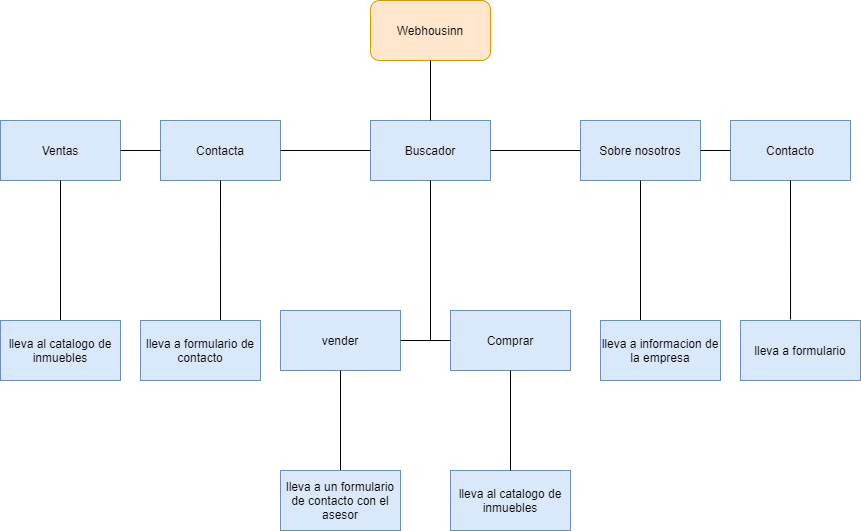

The diagram above was exported from draw.io. Its source (the exported page's mxGraphModel, read from the mxfile embedded in the PNG):
<mxGraphModel dx="1694" dy="482" grid="1" gridSize="10" guides="1" tooltips="1" connect="1" arrows="1" fold="1" page="1" pageScale="1" pageWidth="827" pageHeight="1169" math="0" shadow="0">
  <root>
    <mxCell id="0" />
    <mxCell id="1" parent="0" />
    <mxCell id="Dc2YPVd7ywTNfwH0xL00-1" value="Contacta" style="rounded=0;whiteSpace=wrap;html=1;fillColor=#dae8fc;strokeColor=#6c8ebf;" vertex="1" parent="1">
      <mxGeometry x="130" y="130" width="120" height="60" as="geometry" />
    </mxCell>
    <mxCell id="Dc2YPVd7ywTNfwH0xL00-2" value="Ventas" style="rounded=0;whiteSpace=wrap;html=1;fillColor=#dae8fc;strokeColor=#6c8ebf;" vertex="1" parent="1">
      <mxGeometry x="-30" y="130" width="120" height="60" as="geometry" />
    </mxCell>
    <mxCell id="Dc2YPVd7ywTNfwH0xL00-3" value="Buscador" style="rounded=0;whiteSpace=wrap;html=1;fillColor=#dae8fc;strokeColor=#6c8ebf;" vertex="1" parent="1">
      <mxGeometry x="340" y="130" width="120" height="60" as="geometry" />
    </mxCell>
    <mxCell id="Dc2YPVd7ywTNfwH0xL00-4" value="Webhousinn" style="rounded=1;whiteSpace=wrap;html=1;fillColor=#ffe6cc;strokeColor=#d79b00;" vertex="1" parent="1">
      <mxGeometry x="340" y="10" width="120" height="60" as="geometry" />
    </mxCell>
    <mxCell id="Dc2YPVd7ywTNfwH0xL00-5" value="Sobre nosotros" style="rounded=0;whiteSpace=wrap;html=1;fillColor=#dae8fc;strokeColor=#6c8ebf;" vertex="1" parent="1">
      <mxGeometry x="550" y="130" width="120" height="60" as="geometry" />
    </mxCell>
    <mxCell id="Dc2YPVd7ywTNfwH0xL00-6" value="Contacto" style="rounded=0;whiteSpace=wrap;html=1;fillColor=#dae8fc;strokeColor=#6c8ebf;" vertex="1" parent="1">
      <mxGeometry x="700" y="130" width="120" height="60" as="geometry" />
    </mxCell>
    <mxCell id="Dc2YPVd7ywTNfwH0xL00-7" value="" style="endArrow=none;html=1;entryX=0.5;entryY=1;entryDx=0;entryDy=0;exitX=0.5;exitY=0;exitDx=0;exitDy=0;" edge="1" parent="1" source="Dc2YPVd7ywTNfwH0xL00-30" target="Dc2YPVd7ywTNfwH0xL00-2">
      <mxGeometry width="50" height="50" relative="1" as="geometry">
        <mxPoint x="30" y="320" as="sourcePoint" />
        <mxPoint x="440" y="230" as="targetPoint" />
        <Array as="points" />
      </mxGeometry>
    </mxCell>
    <mxCell id="Dc2YPVd7ywTNfwH0xL00-8" value="" style="endArrow=none;html=1;exitX=0.5;exitY=1;exitDx=0;exitDy=0;entryX=0.667;entryY=0;entryDx=0;entryDy=0;entryPerimeter=0;" edge="1" parent="1" source="Dc2YPVd7ywTNfwH0xL00-1" target="Dc2YPVd7ywTNfwH0xL00-31">
      <mxGeometry width="50" height="50" relative="1" as="geometry">
        <mxPoint x="390" y="280" as="sourcePoint" />
        <mxPoint x="190" y="320" as="targetPoint" />
      </mxGeometry>
    </mxCell>
    <mxCell id="Dc2YPVd7ywTNfwH0xL00-9" value="" style="endArrow=none;html=1;entryX=0.5;entryY=1;entryDx=0;entryDy=0;" edge="1" parent="1" target="Dc2YPVd7ywTNfwH0xL00-3">
      <mxGeometry width="50" height="50" relative="1" as="geometry">
        <mxPoint x="400" y="350" as="sourcePoint" />
        <mxPoint x="440" y="230" as="targetPoint" />
      </mxGeometry>
    </mxCell>
    <mxCell id="Dc2YPVd7ywTNfwH0xL00-10" value="" style="endArrow=none;html=1;entryX=0.5;entryY=1;entryDx=0;entryDy=0;" edge="1" parent="1" target="Dc2YPVd7ywTNfwH0xL00-5">
      <mxGeometry width="50" height="50" relative="1" as="geometry">
        <mxPoint x="610" y="330" as="sourcePoint" />
        <mxPoint x="440" y="230" as="targetPoint" />
      </mxGeometry>
    </mxCell>
    <mxCell id="Dc2YPVd7ywTNfwH0xL00-11" value="" style="endArrow=none;html=1;entryX=0.5;entryY=1;entryDx=0;entryDy=0;exitX=0.417;exitY=-0.017;exitDx=0;exitDy=0;exitPerimeter=0;" edge="1" parent="1" source="Dc2YPVd7ywTNfwH0xL00-33" target="Dc2YPVd7ywTNfwH0xL00-6">
      <mxGeometry width="50" height="50" relative="1" as="geometry">
        <mxPoint x="760" y="320" as="sourcePoint" />
        <mxPoint x="440" y="230" as="targetPoint" />
      </mxGeometry>
    </mxCell>
    <mxCell id="Dc2YPVd7ywTNfwH0xL00-12" value="" style="endArrow=none;html=1;entryX=0.5;entryY=1;entryDx=0;entryDy=0;" edge="1" parent="1" target="Dc2YPVd7ywTNfwH0xL00-4">
      <mxGeometry width="50" height="50" relative="1" as="geometry">
        <mxPoint x="400" y="130" as="sourcePoint" />
        <mxPoint x="440" y="230" as="targetPoint" />
      </mxGeometry>
    </mxCell>
    <mxCell id="Dc2YPVd7ywTNfwH0xL00-17" value="" style="endArrow=none;html=1;exitX=1;exitY=0.5;exitDx=0;exitDy=0;entryX=0;entryY=0.5;entryDx=0;entryDy=0;" edge="1" parent="1" source="Dc2YPVd7ywTNfwH0xL00-2" target="Dc2YPVd7ywTNfwH0xL00-1">
      <mxGeometry width="50" height="50" relative="1" as="geometry">
        <mxPoint x="390" y="280" as="sourcePoint" />
        <mxPoint x="440" y="230" as="targetPoint" />
      </mxGeometry>
    </mxCell>
    <mxCell id="Dc2YPVd7ywTNfwH0xL00-18" value="" style="endArrow=none;html=1;entryX=1;entryY=0.5;entryDx=0;entryDy=0;exitX=0;exitY=0.5;exitDx=0;exitDy=0;" edge="1" parent="1" source="Dc2YPVd7ywTNfwH0xL00-5" target="Dc2YPVd7ywTNfwH0xL00-3">
      <mxGeometry width="50" height="50" relative="1" as="geometry">
        <mxPoint x="390" y="280" as="sourcePoint" />
        <mxPoint x="470" y="210" as="targetPoint" />
      </mxGeometry>
    </mxCell>
    <mxCell id="Dc2YPVd7ywTNfwH0xL00-19" value="" style="endArrow=none;html=1;exitX=1;exitY=0.5;exitDx=0;exitDy=0;entryX=0;entryY=0.5;entryDx=0;entryDy=0;" edge="1" parent="1" source="Dc2YPVd7ywTNfwH0xL00-1" target="Dc2YPVd7ywTNfwH0xL00-3">
      <mxGeometry width="50" height="50" relative="1" as="geometry">
        <mxPoint x="390" y="280" as="sourcePoint" />
        <mxPoint x="440" y="230" as="targetPoint" />
      </mxGeometry>
    </mxCell>
    <mxCell id="Dc2YPVd7ywTNfwH0xL00-20" value="" style="endArrow=none;html=1;entryX=1;entryY=0.5;entryDx=0;entryDy=0;exitX=0;exitY=0.5;exitDx=0;exitDy=0;" edge="1" parent="1" source="Dc2YPVd7ywTNfwH0xL00-6" target="Dc2YPVd7ywTNfwH0xL00-5">
      <mxGeometry width="50" height="50" relative="1" as="geometry">
        <mxPoint x="390" y="280" as="sourcePoint" />
        <mxPoint x="610" y="270" as="targetPoint" />
      </mxGeometry>
    </mxCell>
    <mxCell id="Dc2YPVd7ywTNfwH0xL00-21" value="vender" style="rounded=0;whiteSpace=wrap;html=1;fillColor=#dae8fc;strokeColor=#6c8ebf;" vertex="1" parent="1">
      <mxGeometry x="250" y="320" width="120" height="60" as="geometry" />
    </mxCell>
    <mxCell id="Dc2YPVd7ywTNfwH0xL00-23" value="" style="endArrow=none;html=1;entryX=0.5;entryY=1;entryDx=0;entryDy=0;exitX=0.5;exitY=0;exitDx=0;exitDy=0;" edge="1" parent="1" source="Dc2YPVd7ywTNfwH0xL00-24" target="Dc2YPVd7ywTNfwH0xL00-21">
      <mxGeometry width="50" height="50" relative="1" as="geometry">
        <mxPoint x="400" y="430" as="sourcePoint" />
        <mxPoint x="414" y="370" as="targetPoint" />
      </mxGeometry>
    </mxCell>
    <mxCell id="Dc2YPVd7ywTNfwH0xL00-24" value="lleva a un formulario de contacto con el asesor" style="rounded=0;whiteSpace=wrap;html=1;fillColor=#dae8fc;strokeColor=#6c8ebf;" vertex="1" parent="1">
      <mxGeometry x="250" y="480" width="120" height="60" as="geometry" />
    </mxCell>
    <mxCell id="Dc2YPVd7ywTNfwH0xL00-25" value="Comprar" style="rounded=0;whiteSpace=wrap;html=1;fillColor=#dae8fc;strokeColor=#6c8ebf;" vertex="1" parent="1">
      <mxGeometry x="420" y="320" width="120" height="60" as="geometry" />
    </mxCell>
    <mxCell id="Dc2YPVd7ywTNfwH0xL00-26" value="lleva al catalogo de inmuebles" style="rounded=0;whiteSpace=wrap;html=1;fillColor=#dae8fc;strokeColor=#6c8ebf;" vertex="1" parent="1">
      <mxGeometry x="420" y="480" width="120" height="60" as="geometry" />
    </mxCell>
    <mxCell id="Dc2YPVd7ywTNfwH0xL00-29" value="" style="endArrow=none;html=1;entryX=0;entryY=0.5;entryDx=0;entryDy=0;exitX=1;exitY=0.5;exitDx=0;exitDy=0;" edge="1" parent="1" source="Dc2YPVd7ywTNfwH0xL00-21" target="Dc2YPVd7ywTNfwH0xL00-25">
      <mxGeometry width="50" height="50" relative="1" as="geometry">
        <mxPoint x="380" y="420" as="sourcePoint" />
        <mxPoint x="430" y="370" as="targetPoint" />
      </mxGeometry>
    </mxCell>
    <mxCell id="Dc2YPVd7ywTNfwH0xL00-30" value="lleva al catalogo de inmuebles" style="rounded=0;whiteSpace=wrap;html=1;fillColor=#dae8fc;strokeColor=#6c8ebf;" vertex="1" parent="1">
      <mxGeometry x="-30" y="330" width="120" height="60" as="geometry" />
    </mxCell>
    <mxCell id="Dc2YPVd7ywTNfwH0xL00-31" value="lleva a formulario de contacto" style="rounded=0;whiteSpace=wrap;html=1;fillColor=#dae8fc;strokeColor=#6c8ebf;" vertex="1" parent="1">
      <mxGeometry x="110" y="330" width="120" height="60" as="geometry" />
    </mxCell>
    <mxCell id="Dc2YPVd7ywTNfwH0xL00-32" value="lleva a informacion de la empresa" style="rounded=0;whiteSpace=wrap;html=1;fillColor=#dae8fc;strokeColor=#6c8ebf;" vertex="1" parent="1">
      <mxGeometry x="570" y="330" width="120" height="60" as="geometry" />
    </mxCell>
    <mxCell id="Dc2YPVd7ywTNfwH0xL00-33" value="lleva a formulario" style="rounded=0;whiteSpace=wrap;html=1;fillColor=#dae8fc;strokeColor=#6c8ebf;" vertex="1" parent="1">
      <mxGeometry x="710" y="330" width="120" height="60" as="geometry" />
    </mxCell>
    <mxCell id="Dc2YPVd7ywTNfwH0xL00-34" value="" style="endArrow=none;html=1;exitX=0.5;exitY=1;exitDx=0;exitDy=0;entryX=0.5;entryY=0;entryDx=0;entryDy=0;" edge="1" parent="1" source="Dc2YPVd7ywTNfwH0xL00-25" target="Dc2YPVd7ywTNfwH0xL00-26">
      <mxGeometry width="50" height="50" relative="1" as="geometry">
        <mxPoint x="380" y="360" as="sourcePoint" />
        <mxPoint x="430" y="310" as="targetPoint" />
        <Array as="points" />
      </mxGeometry>
    </mxCell>
  </root>
</mxGraphModel>